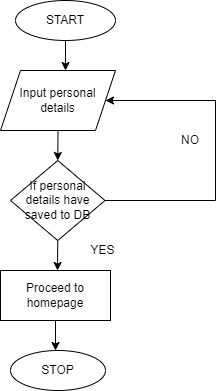

The diagram above was exported from draw.io. Its source (the exported page's mxGraphModel, read from the mxfile embedded in the PNG):
<mxGraphModel dx="18" dy="425" grid="1" gridSize="10" guides="1" tooltips="1" connect="1" arrows="1" fold="1" page="1" pageScale="1" pageWidth="850" pageHeight="1100" math="0" shadow="0">
  <root>
    <mxCell id="0" />
    <mxCell id="1" parent="0" />
    <mxCell id="F6KMGet_hQSzP44Vg5MI-47" value="START" style="ellipse;whiteSpace=wrap;html=1;" vertex="1" parent="1">
      <mxGeometry x="1240" y="1050" width="100" height="40" as="geometry" />
    </mxCell>
    <mxCell id="F6KMGet_hQSzP44Vg5MI-48" value="Input personal &lt;br&gt;details" style="shape=parallelogram;perimeter=parallelogramPerimeter;whiteSpace=wrap;html=1;fixedSize=1;" vertex="1" parent="1">
      <mxGeometry x="1225" y="1120" width="115" height="60" as="geometry" />
    </mxCell>
    <mxCell id="F6KMGet_hQSzP44Vg5MI-50" value="Proceed to homepage" style="rounded=0;whiteSpace=wrap;html=1;" vertex="1" parent="1">
      <mxGeometry x="1225" y="1320" width="110" height="50" as="geometry" />
    </mxCell>
    <mxCell id="F6KMGet_hQSzP44Vg5MI-51" value="STOP" style="ellipse;whiteSpace=wrap;html=1;" vertex="1" parent="1">
      <mxGeometry x="1235" y="1400" width="95" height="40" as="geometry" />
    </mxCell>
    <mxCell id="F6KMGet_hQSzP44Vg5MI-52" value="" style="endArrow=classic;html=1;rounded=0;exitX=0.5;exitY=1;exitDx=0;exitDy=0;" edge="1" parent="1" source="F6KMGet_hQSzP44Vg5MI-47">
      <mxGeometry width="50" height="50" relative="1" as="geometry">
        <mxPoint x="1330" y="1250" as="sourcePoint" />
        <mxPoint x="1290" y="1120" as="targetPoint" />
      </mxGeometry>
    </mxCell>
    <mxCell id="F6KMGet_hQSzP44Vg5MI-53" value="" style="endArrow=classic;html=1;rounded=0;exitX=0.5;exitY=1;exitDx=0;exitDy=0;entryX=0.5;entryY=0;entryDx=0;entryDy=0;" edge="1" parent="1" source="F6KMGet_hQSzP44Vg5MI-48" target="F6KMGet_hQSzP44Vg5MI-60">
      <mxGeometry width="50" height="50" relative="1" as="geometry">
        <mxPoint x="1330" y="1250" as="sourcePoint" />
        <mxPoint x="1270" y="1200" as="targetPoint" />
      </mxGeometry>
    </mxCell>
    <mxCell id="F6KMGet_hQSzP44Vg5MI-54" value="" style="endArrow=classic;html=1;rounded=0;exitX=0.5;exitY=1;exitDx=0;exitDy=0;" edge="1" parent="1" source="F6KMGet_hQSzP44Vg5MI-60">
      <mxGeometry width="50" height="50" relative="1" as="geometry">
        <mxPoint x="1300" y="1280" as="sourcePoint" />
        <mxPoint x="1282" y="1320" as="targetPoint" />
      </mxGeometry>
    </mxCell>
    <mxCell id="F6KMGet_hQSzP44Vg5MI-55" value="" style="endArrow=classic;html=1;rounded=0;exitX=0.5;exitY=1;exitDx=0;exitDy=0;" edge="1" parent="1" source="F6KMGet_hQSzP44Vg5MI-50">
      <mxGeometry width="50" height="50" relative="1" as="geometry">
        <mxPoint x="1280" y="1390" as="sourcePoint" />
        <mxPoint x="1280" y="1400" as="targetPoint" />
      </mxGeometry>
    </mxCell>
    <mxCell id="F6KMGet_hQSzP44Vg5MI-56" value="YES" style="text;html=1;strokeColor=none;fillColor=none;align=center;verticalAlign=middle;whiteSpace=wrap;rounded=0;" vertex="1" parent="1">
      <mxGeometry x="1300" y="1290" width="55" height="20" as="geometry" />
    </mxCell>
    <mxCell id="F6KMGet_hQSzP44Vg5MI-58" value="NO" style="text;html=1;strokeColor=none;fillColor=none;align=center;verticalAlign=middle;whiteSpace=wrap;rounded=0;" vertex="1" parent="1">
      <mxGeometry x="1390" y="1180" width="50" height="20" as="geometry" />
    </mxCell>
    <mxCell id="F6KMGet_hQSzP44Vg5MI-60" value="If personal details have saved to DB" style="rhombus;whiteSpace=wrap;html=1;" vertex="1" parent="1">
      <mxGeometry x="1235" y="1210" width="94.5" height="80" as="geometry" />
    </mxCell>
    <mxCell id="F6KMGet_hQSzP44Vg5MI-66" value="" style="endArrow=classic;html=1;rounded=0;exitX=1;exitY=0.5;exitDx=0;exitDy=0;entryX=1;entryY=0.5;entryDx=0;entryDy=0;" edge="1" parent="1" source="F6KMGet_hQSzP44Vg5MI-60" target="F6KMGet_hQSzP44Vg5MI-48">
      <mxGeometry width="50" height="50" relative="1" as="geometry">
        <mxPoint x="1250" y="1300" as="sourcePoint" />
        <mxPoint x="1300" y="1250" as="targetPoint" />
        <Array as="points">
          <mxPoint x="1440" y="1250" />
          <mxPoint x="1440" y="1150" />
        </Array>
      </mxGeometry>
    </mxCell>
  </root>
</mxGraphModel>